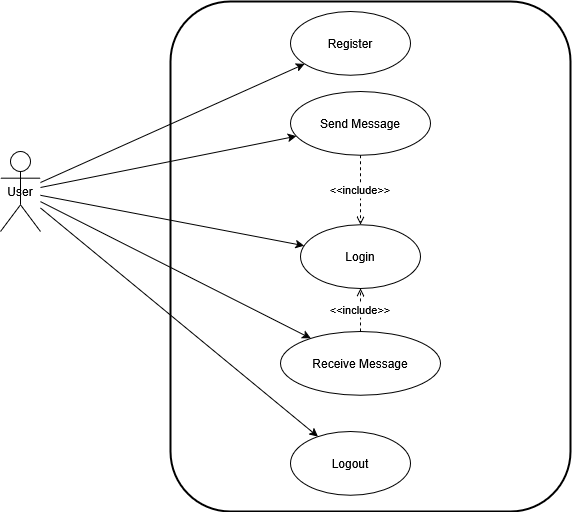

The diagram above was exported from draw.io. Its source (the exported page's mxGraphModel, read from the mxfile embedded in the PNG):
<mxGraphModel dx="1042" dy="543" grid="1" gridSize="10" guides="1" tooltips="1" connect="1" arrows="1" fold="1" page="1" pageScale="1" pageWidth="827" pageHeight="1169" math="0" shadow="0">
  <root>
    <mxCell id="0" />
    <mxCell id="1" parent="0" />
    <mxCell id="2" value="User" style="shape=umlActor;" vertex="1" parent="1">
      <mxGeometry x="50" y="200" width="40" height="80" as="geometry" />
    </mxCell>
    <mxCell id="3" value="Chat System" style="shape=rectangle;rounded=1;whiteSpace=wrap;html=1;strokeWidth=2;" vertex="1" parent="1">
      <mxGeometry x="220" y="50" width="400" height="510" as="geometry" />
    </mxCell>
    <mxCell id="4" value="Register" style="ellipse;whiteSpace=wrap;html=1;" vertex="1" parent="3">
      <mxGeometry x="120" y="10" width="120" height="63.75" as="geometry" />
    </mxCell>
    <mxCell id="5" value="Login" style="ellipse;whiteSpace=wrap;html=1;" vertex="1" parent="3">
      <mxGeometry x="130" y="223.13" width="120" height="63.75" as="geometry" />
    </mxCell>
    <mxCell id="6" value="Send Message" style="ellipse;whiteSpace=wrap;html=1;" vertex="1" parent="3">
      <mxGeometry x="120" y="90" width="140" height="63.75" as="geometry" />
    </mxCell>
    <mxCell id="7" value="Receive Message" style="ellipse;whiteSpace=wrap;html=1;" vertex="1" parent="3">
      <mxGeometry x="110" y="330" width="160" height="63.75" as="geometry" />
    </mxCell>
    <mxCell id="8" value="Logout" style="ellipse;whiteSpace=wrap;html=1;" vertex="1" parent="3">
      <mxGeometry x="120" y="430" width="120" height="63.75" as="geometry" />
    </mxCell>
    <mxCell id="14" value="&lt;&lt;include&gt;&gt;" style="dashed=1;endArrow=open;endFill=0;" edge="1" parent="3" source="6" target="5">
      <mxGeometry relative="1" as="geometry" />
    </mxCell>
    <mxCell id="15" value="&lt;&lt;include&gt;&gt;" style="dashed=1;endArrow=open;endFill=0;" edge="1" parent="3" source="7" target="5">
      <mxGeometry relative="1" as="geometry">
        <Array as="points" />
      </mxGeometry>
    </mxCell>
    <mxCell id="9" edge="1" parent="1" source="2" target="4">
      <mxGeometry relative="1" as="geometry" />
    </mxCell>
    <mxCell id="10" edge="1" parent="1" source="2" target="5">
      <mxGeometry relative="1" as="geometry" />
    </mxCell>
    <mxCell id="11" edge="1" parent="1" source="2" target="6">
      <mxGeometry relative="1" as="geometry" />
    </mxCell>
    <mxCell id="12" edge="1" parent="1" source="2" target="7">
      <mxGeometry relative="1" as="geometry" />
    </mxCell>
    <mxCell id="13" edge="1" parent="1" source="2" target="8">
      <mxGeometry relative="1" as="geometry" />
    </mxCell>
  </root>
</mxGraphModel>